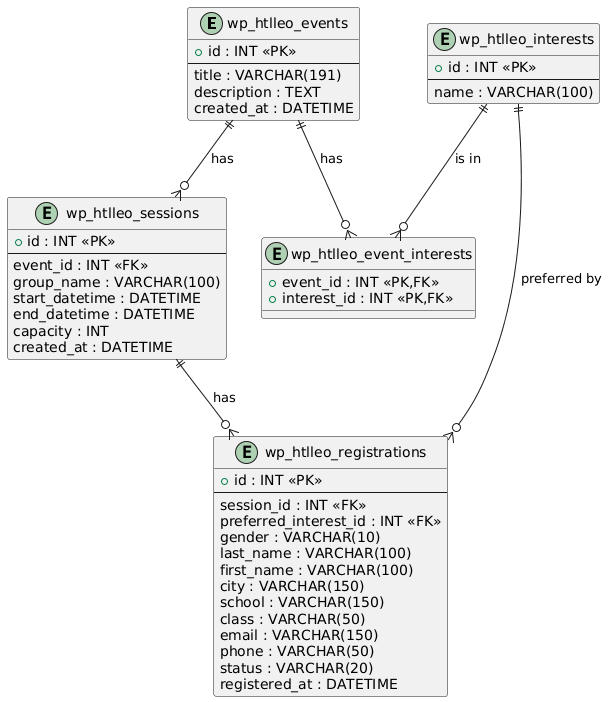

The diagram above was rendered by PlantUML. Its source (embedded in the PNG):
@startuml
' Simple ERD for HTL Leonding events system

entity "wp_htlleo_events" as events {
  + id : INT <<PK>>
  --
  title : VARCHAR(191)
  description : TEXT
  created_at : DATETIME
}

entity "wp_htlleo_sessions" as sessions {
  + id : INT <<PK>>
  --
  event_id : INT <<FK>>
  group_name : VARCHAR(100)
  start_datetime : DATETIME
  end_datetime : DATETIME
  capacity : INT
  created_at : DATETIME
}

entity "wp_htlleo_interests" as interests {
  + id : INT <<PK>>
  --
  name : VARCHAR(100)
}

entity "wp_htlleo_event_interests" as event_interests {
  + event_id : INT <<PK,FK>>
  + interest_id : INT <<PK,FK>>
}

entity "wp_htlleo_registrations" as registrations {
  + id : INT <<PK>>
  --
  session_id : INT <<FK>>
  preferred_interest_id : INT <<FK>>
  gender : VARCHAR(10)
  last_name : VARCHAR(100)
  first_name : VARCHAR(100)
  city : VARCHAR(150)
  school : VARCHAR(150)
  class : VARCHAR(50)
  email : VARCHAR(150)
  phone : VARCHAR(50)
  status : VARCHAR(20)
  registered_at : DATETIME
}

' Relationships
events ||--o{ sessions : "has"
sessions ||--o{ registrations : "has"
events ||--o{ event_interests : "has"
interests ||--o{ event_interests : "is in"
interests ||--o{ registrations : "preferred by"
@enduml